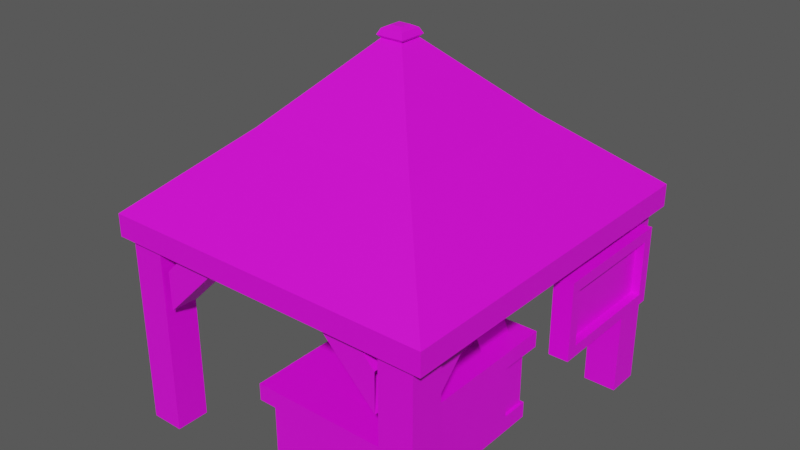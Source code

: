 # Source: Bazaar_Stall_4.blend  (saved by Blender 3.3.6; exported with 4.5.12 LTS)
import bpy
from mathutils import Matrix  # noqa: F401  (used for matrix-valued properties, if any)

bpy.ops.wm.read_factory_settings(use_empty=True)
scene = bpy.context.scene
scene.name = 'Scene'

# ---- images (referenced by path relative to the original .blend; pixels are not part of the script)
import os
ASSET_DIR = os.environ.get("B2B_ASSET_DIR", "")  # directory of the original .blend (textures are referenced by path, not embedded)
HERE = os.path.dirname(os.path.abspath(__file__))  # packed textures are extracted next to this script under _unpacked/

def load_image(name, relpath, width, height, colorspace="sRGB"):
    """Load a texture the original file referenced (path relative to the .blend, or extracted next to this script)."""
    p = next((c for c in (os.path.join(HERE, relpath), os.path.join(ASSET_DIR, relpath)) if relpath and os.path.exists(c)), "")
    if p:
        img = bpy.data.images.load(p, check_existing=True)
        img.name = name
    else:  # same state as the original file: an image datablock whose file is absent (Cycles renders it pink)
        img = bpy.data.images.new(name, width, height)
        img.source = "FILE"
        img.filepath = "//" + (relpath or name)
    img.colorspace_settings.name = colorspace
    return img
img_txr_3d_bazaartent3_png_002 = load_image('Txr_3D_BazaarTent3.png.002', 'Txr_3D_BazaarTent3.png', 1024, 1024, 'sRGB')

# ---- materials (node trees are filled in below, after node groups)
mat_bazaarstall4 = bpy.data.materials.new('BazaarStall4')

# ---- material node trees
mat_bazaarstall4.use_nodes = True; mat_bazaarstall4.node_tree.nodes.clear()
_N = mat_bazaarstall4.node_tree.nodes; _L = mat_bazaarstall4.node_tree.links
n0 = _N.new('ShaderNodeBsdfPrincipled'); n0.name = 'Principled BSDF'; n0.location = (10, 300)
n0.distribution = 'GGX'
n0.subsurface_method = 'RANDOM_WALK_SKIN'
n0.inputs[3].default_value = 1.45
n0.inputs[27].default_value = (0.0, 0.0, 0.0, 1.0)
n0.inputs[28].default_value = 1.0
n1 = _N.new('ShaderNodeOutputMaterial'); n1.name = 'Material Output'; n1.location = (300, 300)
n2 = _N.new('ShaderNodeTexImage'); n2.name = 'Image Texture'; n2.location = (-280, 280)
n2.image = img_txr_3d_bazaartent3_png_002
n2.interpolation = 'Closest'
_L.new(n0.outputs[0], n1.inputs[0])
_L.new(n2.outputs[0], n0.inputs[0])
_L.new(n2.outputs[1], n0.inputs[4])
n1.is_active_output = True

# ---- world
world_world_001 = bpy.data.worlds.new('World.001'); scene.world = world_world_001
world_world_001.use_nodes = True; world_world_001.node_tree.nodes.clear()
_N = world_world_001.node_tree.nodes; _L = world_world_001.node_tree.links
n0 = _N.new('ShaderNodeBackground'); n0.name = 'Background'; n0.location = (10, 300)
n0.inputs[0].default_value = (0.08001, 0.08001, 0.08001, 1.0)
n1 = _N.new('ShaderNodeOutputWorld'); n1.name = 'World Output'; n1.location = (300, 300)
_L.new(n0.outputs[0], n1.inputs[0])
n1.is_active_output = True
world_world_001.use_sun_shadow = False
world_world_001.sun_shadow_jitter_overblur = 0.0

# ---- meshes
me_bazaarstall4 = bpy.data.meshes.new('BazaarStall4')
me_bazaarstall4.from_pydata([(0.0, -1.882, 2.235), (1.765, -1.882, 2.235), (1.765, 0.0, 2.235), (0.0, -0.1176, 3.794), (0.0, -1.882, 2.0), (1.765, -1.882, 2.0), (1.765, 0.0, 2.0), (0.5, 0.0, 3.404), (0.8824, 0.0, 3.015), (1.324, 0.0, 2.625), (1.324, -1.412, 2.625), (0.8824, -0.9412, 3.015), (0.5, -0.5294, 3.404), (0.0, -0.5294, 3.404), (0.0, -0.9412, 3.015), (0.0, -1.412, 2.625), (-1.765, -1.882, 2.235), (-1.765, 0.0, 2.235), (-0.1176, -0.1176, 3.794), (-1.765, -1.882, 2.0), (-1.765, 0.0, 2.0), (-0.5, 0.0, 3.404), (-0.8824, 0.0, 3.015), (-1.324, 0.0, 2.625), (-1.324, -1.412, 2.625), (-0.8824, -0.9412, 3.015), (-0.5, -0.5294, 3.404), (0.0, 1.882, 2.235), (1.765, 1.882, 2.235), (0.1176, 0.1176, 3.794), (0.0, 1.882, 2.0), (1.765, 1.882, 2.0), (1.324, 1.412, 2.625), (0.8824, 0.9412, 3.015), (0.5, 0.5294, 3.404), (0.0, 0.5294, 3.404), (0.0, 0.9412, 3.015), (0.0, 1.412, 2.625), (-1.765, 1.882, 2.235), (-0.1176, 0.1176, 3.794), (-1.765, 1.882, 2.0), (-1.324, 1.412, 2.625), (-0.8824, 0.9412, 3.015), (-0.5, 0.5294, 3.404), (0.1176, -0.1176, 3.794), (0.1176, 0.0, 3.794), (0.0, -0.1471, 3.824), (0.1471, -0.1471, 3.824), (0.1471, 0.0, 3.824), (0.0, -0.1176, 3.882), (0.1176, -0.1176, 3.882), (0.1176, 0.0, 3.882), (0.0, 0.0, 3.912), (0.0, -0.05882, 3.912), (0.05882, -0.05882, 3.912), (0.05882, 0.0, 3.912), (-0.1176, 0.0, 3.794), (-0.1471, -0.1471, 3.824), (-0.1471, 0.0, 3.824), (-0.1176, -0.1176, 3.882), (-0.1176, 0.0, 3.882), (-0.05882, -0.05882, 3.912), (-0.05882, 0.0, 3.912), (0.0, 0.1176, 3.794), (0.0, 0.1471, 3.824), (0.1471, 0.1471, 3.824), (0.0, 0.1176, 3.882), (0.1176, 0.1176, 3.882), (0.0, 0.05882, 3.912), (0.05882, 0.05882, 3.912), (-0.1471, 0.1471, 3.824), (-0.1176, 0.1176, 3.882), (-0.05882, 0.05882, 3.912), (1.618, 1.324, 2.0), (1.618, 1.324, 1.794), (1.618, 1.471, 2.0), (1.618, 1.471, 1.794), (0.7795, -0.05882, 1.565), (1.029, -0.05882, 1.0), (0.7795, 0.3824, 1.565), (1.029, 0.3824, 1.0), (1.559, -1.471, 1.781), (1.559, -1.471, 1.365), (1.265, -1.47, 1.782), (1.265, -1.47, 1.367), (1.559, -1.47, 1.782), (1.559, -1.105, 2.147), (1.559, -0.6894, 2.147), (1.265, -1.105, 2.147), (1.265, -0.6893, 2.147), (-1.559, -1.471, 1.781), (-1.559, -1.471, 1.365), (-1.265, -1.47, 1.782), (-1.265, -1.47, 1.367), (-1.559, -1.47, 1.782), (-1.559, -1.105, 2.147), (-1.559, -0.6894, 2.147), (-1.265, -1.105, 2.147), (-1.265, -0.6893, 2.147), (1.559, 1.471, 1.781), (1.559, 1.471, 1.365), (1.265, 1.47, 1.782), (1.265, 1.47, 1.367), (1.559, 1.47, 1.782), (1.559, 1.105, 2.147), (1.559, 0.6894, 2.147), (1.265, 1.105, 2.147), (1.265, 0.6893, 2.147), (-1.559, 1.471, 1.781), (-1.559, 1.471, 1.365), (-1.265, 1.47, 1.782), (-1.265, 1.47, 1.367), (-1.559, 1.47, 1.782), (-1.559, 1.105, 2.147), (-1.559, 0.6894, 2.147), (-1.265, 1.105, 2.147), (-1.265, 0.6893, 2.147), (1.236, -1.5, 1.781), (1.236, -1.5, 1.365), (1.235, -1.794, 1.782), (1.235, -1.794, 1.367), (1.235, -1.5, 1.782), (0.8707, -1.5, 2.147), (0.4547, -1.5, 2.147), (0.8706, -1.794, 2.147), (0.4547, -1.794, 2.147), (-1.236, -1.5, 1.781), (-1.236, -1.5, 1.365), (-1.235, -1.794, 1.782), (-1.235, -1.794, 1.367), (-1.235, -1.5, 1.782), (-0.8707, -1.5, 2.147), (-0.4547, -1.5, 2.147), (-0.8706, -1.794, 2.147), (-0.4547, -1.794, 2.147), (1.236, 1.5, 1.781), (1.236, 1.5, 1.365), (1.235, 1.794, 1.782), (1.235, 1.794, 1.367), (1.235, 1.5, 1.782), (0.8707, 1.5, 2.147), (0.4547, 1.5, 2.147), (0.8706, 1.794, 2.147), (0.4547, 1.794, 2.147), (-1.236, 1.5, 1.781), (-1.236, 1.5, 1.365), (-1.235, 1.794, 1.782), (-1.235, 1.794, 1.367), (-1.235, 1.5, 1.782), (-0.8707, 1.5, 2.147), (-0.4547, 1.5, 2.147), (-0.8706, 1.794, 2.147), (-0.4547, 1.794, 2.147), (1.294, -1.824, 0.0), (1.647, -1.824, 0.0), (1.294, -1.471, 0.0), (1.647, -1.471, 0.0), (1.294, -1.824, 2.147), (1.647, -1.824, 2.147), (1.294, -1.471, 2.147), (1.647, -1.471, 2.147), (-1.294, -1.824, 0.0), (-1.647, -1.824, 0.0), (-1.294, -1.471, 0.0), (-1.647, -1.471, 0.0), (-1.294, -1.824, 2.147), (-1.647, -1.824, 2.147), (-1.294, -1.471, 2.147), (-1.647, -1.471, 2.147), (1.294, 1.824, 0.0), (1.647, 1.824, 0.0), (1.294, 1.471, 0.0), (1.647, 1.471, 0.0), (1.294, 1.824, 2.147), (1.647, 1.824, 2.147), (1.294, 1.471, 2.147), (1.647, 1.471, 2.147), (-1.294, 1.824, 0.0), (-1.647, 1.824, 0.0), (-1.294, 1.471, 0.0), (-1.647, 1.471, 0.0), (-1.294, 1.824, 2.147), (-1.647, 1.824, 2.147), (-1.294, 1.471, 2.147), (-1.647, 1.471, 2.147), (1.618, 0.4706, 2.0), (1.618, 0.4706, 1.794), (1.618, 0.6176, 2.0), (1.618, 0.6176, 1.794), (1.676, 0.3824, 1.735), (1.676, 0.3824, 1.147), (1.676, 1.559, 1.735), (1.676, 1.559, 1.147), (1.559, 0.2647, 1.441), (1.559, 0.2647, 1.029), (1.559, 0.9706, 1.441), (1.559, 0.9706, 1.029), (1.765, 0.3824, 1.441), (1.765, 0.3824, 1.147), (1.676, 0.3824, 1.441), (1.765, 0.9706, 1.147), (1.765, 0.2647, 1.441), (1.765, 0.2647, 1.029), (1.765, 0.9706, 1.029), (1.676, 0.9706, 1.147), (1.559, 0.2647, 1.853), (1.559, 0.9706, 1.853), (1.765, 0.3824, 1.735), (1.765, 0.9706, 1.735), (1.765, 0.2647, 1.853), (1.765, 0.9706, 1.853), (1.676, 0.9706, 1.735), (1.559, 1.676, 1.441), (1.559, 1.676, 1.029), (1.765, 1.559, 1.441), (1.765, 1.559, 1.147), (1.676, 1.559, 1.441), (1.765, 1.676, 1.441), (1.765, 1.676, 1.029), (1.559, 1.676, 1.853), (1.765, 1.559, 1.735), (1.765, 1.676, 1.853), (0.5124, -1.206, 1.949), (0.9118, -1.206, 1.0), (0.5124, -1.788e-07, 1.949), (0.9118, -1.937e-07, 1.0), (0.5294, -1.676, 0.1765), (1.118, -1.618, 0.1765), (1.176, -0.5882, 0.1765), (0.5294, -1.676, 0.0), (1.176, -1.676, 0.0), (1.176, -0.5882, 0.0), (0.5294, -1.618, 0.1765), (1.176, -1.676, 0.1765), (1.118, -0.5882, 0.1765), (-0.05882, -1.618, 0.1765), (-0.1176, -0.5882, 0.1765), (-0.1176, -1.676, 0.0), (-0.1176, -0.5882, 0.0), (-0.1176, -1.676, 0.1765), (-0.05882, -0.5882, 0.1765), (0.5294, 0.5, 0.1765), (1.118, 0.4412, 0.1765), (0.5294, 0.5, 0.0), (1.176, 0.5, 0.0), (0.5294, 0.4412, 0.1765), (1.176, 0.5, 0.1765), (-0.05882, 0.4412, 0.1765), (-0.1176, 0.5, 0.0), (-0.1176, 0.5, 0.1765), (0.5294, -1.647, 0.8235), (1.147, -1.647, 0.8235), (1.147, -0.5882, 0.8235), (0.5294, -1.647, 0.1765), (1.147, -1.647, 0.1765), (1.147, -0.5882, 0.1765), (-0.08824, -1.647, 0.8235), (-0.08824, -0.5882, 0.8235), (-0.08824, -1.647, 0.1765), (-0.08824, -0.5882, 0.1765), (0.5294, 0.4706, 0.8235), (1.147, 0.4706, 0.8235), (0.5294, 0.4706, 0.1765), (1.147, 0.4706, 0.1765), (-0.08824, 0.4706, 0.8235), (-0.08824, 0.4706, 0.1765), (0.5294, -1.735, 1.0), (1.235, -1.735, 1.0), (0.5294, -0.5882, 1.0), (1.235, -0.5882, 1.0), (0.5294, -1.735, 0.8235), (1.235, -1.735, 0.8235), (1.235, -0.5882, 0.8235), (-0.1765, -1.735, 1.0), (-0.1765, -0.5882, 1.0), (-0.1765, -1.735, 0.8235), (-0.1765, -0.5882, 0.8235), (0.5294, 0.5588, 1.0), (1.235, 0.5588, 1.0), (0.5294, 0.5588, 0.8235), (1.235, 0.5588, 0.8235), (-0.1765, 0.5588, 1.0), (-0.1765, 0.5588, 0.8235), (-0.1765, -1.353, 1.003), (1.24, -1.353, 1.003), (-0.1765, 0.08824, 1.003), (1.24, 0.08824, 1.003), (1.24, -1.353, 0.2093), (1.24, 0.08824, 0.2093)], [], [(13, 12, 44, 3), (12, 7, 45, 44), (1, 0, 4, 5), (2, 1, 5, 6), (1, 2, 9, 10), (10, 9, 8, 11), (11, 8, 7, 12), (0, 1, 10, 15), (15, 10, 11, 14), (14, 11, 12, 13), (13, 3, 18, 26), (26, 18, 56, 21), (16, 19, 4, 0), (17, 20, 19, 16), (16, 24, 23, 17), (24, 25, 22, 23), (25, 26, 21, 22), (0, 15, 24, 16), (15, 14, 25, 24), (14, 13, 26, 25), (35, 63, 29, 34), (34, 29, 45, 7), (28, 31, 30, 27), (2, 6, 31, 28), (28, 32, 9, 2), (32, 33, 8, 9), (33, 34, 7, 8), (27, 37, 32, 28), (37, 36, 33, 32), (36, 35, 34, 33), (35, 43, 39, 63), (43, 21, 56, 39), (38, 27, 30, 40), (17, 38, 40, 20), (38, 17, 23, 41), (41, 23, 22, 42), (42, 22, 21, 43), (27, 38, 41, 37), (37, 41, 42, 36), (36, 42, 43, 35), (47, 48, 51, 50), (44, 45, 48, 47), (3, 44, 47, 46), (46, 47, 50, 49), (53, 54, 55, 52), (49, 50, 54, 53), (50, 51, 55, 54), (57, 59, 60, 58), (18, 57, 58, 56), (3, 46, 57, 18), (46, 49, 59, 57), (53, 52, 62, 61), (49, 53, 61, 59), (59, 61, 62, 60), (65, 67, 51, 48), (29, 65, 48, 45), (63, 64, 65, 29), (64, 66, 67, 65), (68, 52, 55, 69), (66, 68, 69, 67), (67, 69, 55, 51), (70, 58, 60, 71), (39, 56, 58, 70), (63, 39, 70, 64), (64, 70, 71, 66), (68, 72, 62, 52), (66, 71, 72, 68), (71, 60, 62, 72), (73, 74, 76, 75), (77, 78, 80, 79), (81, 82, 87, 86, 85), (84, 83, 88, 89), (82, 84, 89, 87), (83, 85, 86, 88), (90, 94, 95, 96, 91), (93, 98, 97, 92), (91, 96, 98, 93), (92, 97, 95, 94), (99, 103, 104, 105, 100), (102, 107, 106, 101), (100, 105, 107, 102), (101, 106, 104, 103), (108, 109, 114, 113, 112), (111, 110, 115, 116), (109, 111, 116, 114), (110, 112, 113, 115), (117, 118, 123, 122, 121), (120, 119, 124, 125), (118, 120, 125, 123), (119, 121, 122, 124), (126, 130, 131, 132, 127), (129, 134, 133, 128), (127, 132, 134, 129), (128, 133, 131, 130), (135, 139, 140, 141, 136), (138, 143, 142, 137), (136, 141, 143, 138), (137, 142, 140, 139), (144, 145, 150, 149, 148), (147, 146, 151, 152), (145, 147, 152, 150), (146, 148, 149, 151), (154, 156, 160, 158), (155, 153, 157, 159), (156, 155, 159, 160), (153, 154, 158, 157), (162, 166, 168, 164), (163, 167, 165, 161), (164, 168, 167, 163), (161, 165, 166, 162), (170, 174, 176, 172), (171, 175, 173, 169), (172, 176, 175, 171), (169, 173, 174, 170), (178, 180, 184, 182), (179, 177, 181, 183), (180, 179, 183, 184), (177, 178, 182, 181), (185, 186, 188, 187), (189, 190, 192, 191), (193, 195, 196, 194), (193, 194, 202, 201), (194, 196, 203, 202), (197, 198, 190, 199), (198, 197, 201, 202), (200, 198, 202, 203), (198, 200, 204, 190), (193, 205, 206, 195), (193, 201, 209, 205), (205, 209, 210, 206), (197, 199, 189, 207), (207, 209, 201, 197), (208, 210, 209, 207), (207, 189, 211, 208), (212, 213, 196, 195), (212, 217, 218, 213), (213, 218, 203, 196), (214, 216, 192, 215), (215, 218, 217, 214), (200, 203, 218, 215), (215, 192, 204, 200), (212, 195, 206, 219), (212, 219, 221, 217), (219, 206, 210, 221), (214, 220, 191, 216), (220, 214, 217, 221), (208, 220, 221, 210), (220, 208, 211, 191), (222, 223, 225, 224), (226, 229, 230, 233), (233, 230, 231, 228), (232, 226, 233, 227), (227, 233, 228, 234), (226, 239, 237, 229), (239, 236, 238, 237), (232, 235, 239, 226), (235, 240, 236, 239), (241, 246, 244, 243), (246, 228, 231, 244), (245, 242, 246, 241), (242, 234, 228, 246), (241, 243, 248, 249), (249, 248, 238, 236), (245, 241, 249, 247), (247, 249, 236, 240), (250, 253, 254, 251), (251, 254, 255, 252), (250, 256, 258, 253), (256, 257, 259, 258), (260, 261, 263, 262), (261, 252, 255, 263), (260, 262, 265, 264), (264, 265, 259, 257), (266, 267, 269, 268), (266, 270, 271, 267), (267, 271, 272, 269), (266, 268, 274, 273), (266, 273, 275, 270), (273, 274, 276, 275), (277, 268, 269, 278), (277, 278, 280, 279), (278, 269, 272, 280), (277, 281, 274, 268), (277, 279, 282, 281), (281, 282, 276, 274), (283, 284, 286, 285), (286, 284, 287, 288)])
_uv = me_bazaarstall4.uv_layers.new(name='UVMap')
_uv.uv.foreach_set('vector', [0.375, 0.9727, 0.3945, 0.9102, 0.4492, 0.9805, 0.4453, 0.9961, 0.3945, 0.9102, 0.4648, 0.9102, 0.4648, 0.9805, 0.4492, 0.9805, 0.2148, 0.6758, 0.1484, 0.9023, 0.1172, 0.8906, 0.1875, 0.668, 0.4648, 0.6797, 0.2148, 0.6758, 0.2148, 0.6445, 0.4648, 0.6484, 0.2148, 0.6758, 0.4648, 0.6797, 0.4648, 0.7578, 0.2773, 0.7578, 0.2773, 0.7578, 0.4648, 0.7578, 0.4648, 0.8359, 0.3398, 0.8359, 0.3398, 0.8359, 0.4648, 0.8359, 0.4648, 0.9102, 0.3945, 0.9102, 0.1484, 0.9023, 0.2148, 0.6758, 0.2773, 0.7578, 0.2266, 0.9258, 0.2266, 0.9258, 0.2773, 0.7578, 0.3398, 0.8359, 0.3008, 0.9492, 0.3008, 0.9492, 0.3398, 0.8359, 0.3945, 0.9102, 0.375, 0.9727, 0.375, 0.9727, 0.4453, 0.9961, 0.4492, 0.9805, 0.3945, 0.9102, 0.3945, 0.9102, 0.4492, 0.9805, 0.4648, 0.9805, 0.4648, 0.9102, 0.2148, 0.6758, 0.1875, 0.668, 0.1172, 0.8906, 0.1484, 0.9023, 0.4648, 0.6797, 0.4648, 0.6484, 0.2148, 0.6445, 0.2148, 0.6758, 0.2148, 0.6758, 0.2773, 0.7578, 0.4648, 0.7578, 0.4648, 0.6797, 0.2773, 0.7578, 0.3398, 0.8359, 0.4648, 0.8359, 0.4648, 0.7578, 0.3398, 0.8359, 0.3945, 0.9102, 0.4648, 0.9102, 0.4648, 0.8359, 0.1484, 0.9023, 0.2266, 0.9258, 0.2773, 0.7578, 0.2148, 0.6758, 0.2266, 0.9258, 0.3008, 0.9492, 0.3398, 0.8359, 0.2773, 0.7578, 0.3008, 0.9492, 0.375, 0.9727, 0.3945, 0.9102, 0.3398, 0.8359, 0.375, 0.9727, 0.4453, 0.9961, 0.4492, 0.9805, 0.3945, 0.9102, 0.3945, 0.9102, 0.4492, 0.9805, 0.4648, 0.9805, 0.4648, 0.9102, 0.2148, 0.6758, 0.1875, 0.668, 0.1172, 0.8906, 0.1484, 0.9023, 0.4648, 0.6797, 0.4648, 0.6484, 0.2148, 0.6445, 0.2148, 0.6758, 0.2148, 0.6758, 0.2773, 0.7578, 0.4648, 0.7578, 0.4648, 0.6797, 0.2773, 0.7578, 0.3398, 0.8359, 0.4648, 0.8359, 0.4648, 0.7578, 0.3398, 0.8359, 0.3945, 0.9102, 0.4648, 0.9102, 0.4648, 0.8359, 0.1484, 0.9023, 0.2266, 0.9258, 0.2773, 0.7578, 0.2148, 0.6758, 0.2266, 0.9258, 0.3008, 0.9492, 0.3398, 0.8359, 0.2773, 0.7578, 0.3008, 0.9492, 0.375, 0.9727, 0.3945, 0.9102, 0.3398, 0.8359, 0.375, 0.9727, 0.3945, 0.9102, 0.4492, 0.9805, 0.4453, 0.9961, 0.3945, 0.9102, 0.4648, 0.9102, 0.4648, 0.9805, 0.4492, 0.9805, 0.2148, 0.6758, 0.1484, 0.9023, 0.1172, 0.8906, 0.1875, 0.668, 0.4648, 0.6797, 0.2148, 0.6758, 0.2148, 0.6445, 0.4648, 0.6484, 0.2148, 0.6758, 0.4648, 0.6797, 0.4648, 0.7578, 0.2773, 0.7578, 0.2773, 0.7578, 0.4648, 0.7578, 0.4648, 0.8359, 0.3398, 0.8359, 0.3398, 0.8359, 0.4648, 0.8359, 0.4648, 0.9102, 0.3945, 0.9102, 0.1484, 0.9023, 0.2148, 0.6758, 0.2773, 0.7578, 0.2266, 0.9258, 0.2266, 0.9258, 0.2773, 0.7578, 0.3398, 0.8359, 0.3008, 0.9492, 0.3008, 0.9492, 0.3398, 0.8359, 0.3945, 0.9102, 0.375, 0.9727, 0.1055, 0.9648, 0.125, 0.9648, 0.125, 0.9766, 0.1094, 0.9766, 0.1094, 0.9609, 0.125, 0.9609, 0.125, 0.9648, 0.1055, 0.9648, 0.09375, 0.9922, 0.09375, 0.9766, 0.09766, 0.9727, 0.09766, 0.9922, 0.09766, 0.9922, 0.09766, 0.9727, 0.1094, 0.9766, 0.1094, 0.9922, 0.1172, 0.9922, 0.1172, 0.9844, 0.125, 0.9844, 0.125, 0.9922, 0.1094, 0.9922, 0.1094, 0.9766, 0.1172, 0.9844, 0.1172, 0.9922, 0.1094, 0.9766, 0.125, 0.9766, 0.125, 0.9844, 0.1172, 0.9844, 0.1055, 0.9648, 0.1094, 0.9766, 0.125, 0.9766, 0.125, 0.9648, 0.1094, 0.9609, 0.1055, 0.9648, 0.125, 0.9648, 0.125, 0.9609, 0.09375, 0.9922, 0.09766, 0.9922, 0.09766, 0.9727, 0.09375, 0.9766, 0.09766, 0.9922, 0.1094, 0.9922, 0.1094, 0.9766, 0.09766, 0.9727, 0.1172, 0.9922, 0.125, 0.9922, 0.125, 0.9844, 0.1172, 0.9844, 0.1094, 0.9922, 0.1172, 0.9922, 0.1172, 0.9844, 0.1094, 0.9766, 0.1094, 0.9766, 0.1172, 0.9844, 0.125, 0.9844, 0.125, 0.9766, 0.1055, 0.9648, 0.1094, 0.9766, 0.125, 0.9766, 0.125, 0.9648, 0.1094, 0.9609, 0.1055, 0.9648, 0.125, 0.9648, 0.125, 0.9609, 0.09375, 0.9922, 0.09766, 0.9922, 0.09766, 0.9727, 0.09375, 0.9766, 0.09766, 0.9922, 0.1094, 0.9922, 0.1094, 0.9766, 0.09766, 0.9727, 0.1172, 0.9922, 0.125, 0.9922, 0.125, 0.9844, 0.1172, 0.9844, 0.1094, 0.9922, 0.1172, 0.9922, 0.1172, 0.9844, 0.1094, 0.9766, 0.1094, 0.9766, 0.1172, 0.9844, 0.125, 0.9844, 0.125, 0.9766, 0.1055, 0.9648, 0.125, 0.9648, 0.125, 0.9766, 0.1094, 0.9766, 0.1094, 0.9609, 0.125, 0.9609, 0.125, 0.9648, 0.1055, 0.9648, 0.09375, 0.9922, 0.09375, 0.9766, 0.09766, 0.9727, 0.09766, 0.9922, 0.09766, 0.9922, 0.09766, 0.9727, 0.1094, 0.9766, 0.1094, 0.9922, 0.1172, 0.9922, 0.1172, 0.9844, 0.125, 0.9844, 0.125, 0.9922, 0.1094, 0.9922, 0.1094, 0.9766, 0.1172, 0.9844, 0.1172, 0.9922, 0.1094, 0.9766, 0.125, 0.9766, 0.125, 0.9844, 0.1172, 0.9844, 0.707, 0.793, 0.707, 0.7656, 0.7266, 0.7656, 0.7266, 0.793, 0.6758, 0.7383, 0.6758, 0.6523, 0.7344, 0.6523, 0.7344, 0.7383, 0.1797, 0.5156, 0.2188, 0.4766, 0.2188, 0.625, 0.1797, 0.5859, 0.1797, 0.5195, 0.1016, 0.4805, 0.1406, 0.5195, 0.1406, 0.5859, 0.1016, 0.625, 0.2188, 0.4766, 0.2578, 0.4766, 0.2578, 0.625, 0.2188, 0.625, 0.1406, 0.5195, 0.1797, 0.5195, 0.1797, 0.5859, 0.1406, 0.5859, 0.1797, 0.5156, 0.1797, 0.5195, 0.1797, 0.5859, 0.2188, 0.625, 0.2188, 0.4766, 0.1016, 0.4805, 0.1016, 0.625, 0.1406, 0.5859, 0.1406, 0.5195, 0.2188, 0.4766, 0.2188, 0.625, 0.2578, 0.625, 0.2578, 0.4766, 0.1406, 0.5195, 0.1406, 0.5859, 0.1797, 0.5859, 0.1797, 0.5195, 0.1797, 0.5156, 0.1797, 0.5195, 0.1797, 0.5859, 0.2188, 0.625, 0.2188, 0.4766, 0.1016, 0.4805, 0.1016, 0.625, 0.1406, 0.5859, 0.1406, 0.5195, 0.2188, 0.4766, 0.2188, 0.625, 0.2578, 0.625, 0.2578, 0.4766, 0.1406, 0.5195, 0.1406, 0.5859, 0.1797, 0.5859, 0.1797, 0.5195, 0.1797, 0.5156, 0.2188, 0.4766, 0.2188, 0.625, 0.1797, 0.5859, 0.1797, 0.5195, 0.1016, 0.4805, 0.1406, 0.5195, 0.1406, 0.5859, 0.1016, 0.625, 0.2188, 0.4766, 0.2578, 0.4766, 0.2578, 0.625, 0.2188, 0.625, 0.1406, 0.5195, 0.1797, 0.5195, 0.1797, 0.5859, 0.1406, 0.5859, 0.1797, 0.5156, 0.2188, 0.4766, 0.2188, 0.625, 0.1797, 0.5859, 0.1797, 0.5195, 0.1016, 0.4805, 0.1406, 0.5195, 0.1406, 0.5859, 0.1016, 0.625, 0.2188, 0.4766, 0.2578, 0.4766, 0.2578, 0.625, 0.2188, 0.625, 0.1406, 0.5195, 0.1797, 0.5195, 0.1797, 0.5859, 0.1406, 0.5859, 0.1797, 0.5156, 0.1797, 0.5195, 0.1797, 0.5859, 0.2188, 0.625, 0.2188, 0.4766, 0.1016, 0.4805, 0.1016, 0.625, 0.1406, 0.5859, 0.1406, 0.5195, 0.2188, 0.4766, 0.2188, 0.625, 0.2578, 0.625, 0.2578, 0.4766, 0.1406, 0.5195, 0.1406, 0.5859, 0.1797, 0.5859, 0.1797, 0.5195, 0.1797, 0.5156, 0.1797, 0.5195, 0.1797, 0.5859, 0.2188, 0.625, 0.2188, 0.4766, 0.1016, 0.4805, 0.1016, 0.625, 0.1406, 0.5859, 0.1406, 0.5195, 0.2188, 0.4766, 0.2188, 0.625, 0.2578, 0.625, 0.2578, 0.4766, 0.1406, 0.5195, 0.1406, 0.5859, 0.1797, 0.5859, 0.1797, 0.5195, 0.1797, 0.5156, 0.2188, 0.4766, 0.2188, 0.625, 0.1797, 0.5859, 0.1797, 0.5195, 0.1016, 0.4805, 0.1406, 0.5195, 0.1406, 0.5859, 0.1016, 0.625, 0.2188, 0.4766, 0.2578, 0.4766, 0.2578, 0.625, 0.2188, 0.625, 0.1406, 0.5195, 0.1797, 0.5195, 0.1797, 0.5859, 0.1406, 0.5859, 0.02734, 0.3398, 0.07422, 0.3398, 0.07422, 0.625, 0.02734, 0.625, 0.02734, 0.3398, 0.07422, 0.3398, 0.07422, 0.625, 0.02734, 0.625, 0.02734, 0.3398, 0.07422, 0.3398, 0.07422, 0.625, 0.02734, 0.625, 0.02734, 0.3398, 0.07422, 0.3398, 0.07422, 0.625, 0.02734, 0.625, 0.02734, 0.3398, 0.02734, 0.625, 0.07422, 0.625, 0.07422, 0.3398, 0.02734, 0.3398, 0.02734, 0.625, 0.07422, 0.625, 0.07422, 0.3398, 0.02734, 0.3398, 0.02734, 0.625, 0.07422, 0.625, 0.07422, 0.3398, 0.02734, 0.3398, 0.02734, 0.625, 0.07422, 0.625, 0.07422, 0.3398, 0.02734, 0.3398, 0.02734, 0.625, 0.07422, 0.625, 0.07422, 0.3398, 0.02734, 0.3398, 0.02734, 0.625, 0.07422, 0.625, 0.07422, 0.3398, 0.02734, 0.3398, 0.02734, 0.625, 0.07422, 0.625, 0.07422, 0.3398, 0.02734, 0.3398, 0.02734, 0.625, 0.07422, 0.625, 0.07422, 0.3398, 0.02734, 0.3398, 0.07422, 0.3398, 0.07422, 0.625, 0.02734, 0.625, 0.02734, 0.3398, 0.07422, 0.3398, 0.07422, 0.625, 0.02734, 0.625, 0.02734, 0.3398, 0.07422, 0.3398, 0.07422, 0.625, 0.02734, 0.625, 0.02734, 0.3398, 0.07422, 0.3398, 0.07422, 0.625, 0.02734, 0.625, 0.707, 0.793, 0.707, 0.7656, 0.7266, 0.7656, 0.7266, 0.793, 0.8242, 0.7891, 0.8242, 0.7109, 0.9805, 0.7109, 0.9805, 0.7891, 0.8086, 0.8672, 0.8945, 0.8672, 0.8945, 0.8125, 0.8086, 0.8125, 0.7539, 0.668, 0.8086, 0.668, 0.8086, 0.6953, 0.7539, 0.6953, 0.8086, 0.668, 0.9023, 0.668, 0.9023, 0.6953, 0.8086, 0.6953, 0.7852, 0.6406, 0.8242, 0.6406, 0.8242, 0.6523, 0.7852, 0.6523, 0.8242, 0.7109, 0.8242, 0.75, 0.8086, 0.75, 0.8086, 0.6953, 0.9023, 0.7109, 0.8242, 0.7109, 0.8086, 0.6953, 0.9023, 0.6953, 0.8242, 0.6406, 0.9023, 0.6406, 0.9023, 0.6523, 0.8242, 0.6523, 0.8086, 0.8672, 0.8086, 0.8125, 0.8945, 0.8125, 0.8945, 0.8672, 0.7539, 0.668, 0.7539, 0.6953, 0.8086, 0.6953, 0.8086, 0.668, 0.8086, 0.668, 0.8086, 0.6953, 0.9023, 0.6953, 0.9023, 0.668, 0.7852, 0.6406, 0.7852, 0.6523, 0.8242, 0.6523, 0.8242, 0.6406, 0.8242, 0.7109, 0.8086, 0.6953, 0.8086, 0.75, 0.8242, 0.75, 0.9023, 0.7109, 0.9023, 0.6953, 0.8086, 0.6953, 0.8242, 0.7109, 0.8242, 0.6406, 0.8242, 0.6523, 0.9023, 0.6523, 0.9023, 0.6406, 0.8086, 0.8672, 0.8086, 0.8125, 0.8945, 0.8125, 0.8945, 0.8672, 0.7539, 0.668, 0.7539, 0.6953, 0.8086, 0.6953, 0.8086, 0.668, 0.8086, 0.668, 0.8086, 0.6953, 0.9023, 0.6953, 0.9023, 0.668, 0.7852, 0.6406, 0.7852, 0.6523, 0.8242, 0.6523, 0.8242, 0.6406, 0.8242, 0.7109, 0.8086, 0.6953, 0.8086, 0.75, 0.8242, 0.75, 0.9023, 0.7109, 0.9023, 0.6953, 0.8086, 0.6953, 0.8242, 0.7109, 0.8242, 0.6406, 0.8242, 0.6523, 0.9023, 0.6523, 0.9023, 0.6406, 0.8086, 0.8672, 0.8945, 0.8672, 0.8945, 0.8125, 0.8086, 0.8125, 0.7539, 0.668, 0.8086, 0.668, 0.8086, 0.6953, 0.7539, 0.6953, 0.8086, 0.668, 0.9023, 0.668, 0.9023, 0.6953, 0.8086, 0.6953, 0.7852, 0.6406, 0.8242, 0.6406, 0.8242, 0.6523, 0.7852, 0.6523, 0.8242, 0.7109, 0.8242, 0.75, 0.8086, 0.75, 0.8086, 0.6953, 0.9023, 0.7109, 0.8242, 0.7109, 0.8086, 0.6953, 0.9023, 0.6953, 0.8242, 0.6406, 0.9023, 0.6406, 0.9023, 0.6523, 0.8242, 0.6523, 0.5, 0.7891, 0.5, 0.6484, 0.6602, 0.6484, 0.6602, 0.7891, 0.2188, 0.3477, 0.2188, 0.3242, 0.3047, 0.3242, 0.3047, 0.3477, 0.3047, 0.3477, 0.3047, 0.3242, 0.4492, 0.3242, 0.4492, 0.3477, 0.2188, 0.3555, 0.2188, 0.3477, 0.3047, 0.3477, 0.2969, 0.3555, 0.3125, 0.3555, 0.3047, 0.3477, 0.4492, 0.3477, 0.4492, 0.3555, 0.2188, 0.3477, 0.3047, 0.3477, 0.3047, 0.3242, 0.2188, 0.3242, 0.3047, 0.3477, 0.4492, 0.3477, 0.4492, 0.3242, 0.3047, 0.3242, 0.2188, 0.3555, 0.2969, 0.3555, 0.3047, 0.3477, 0.2188, 0.3477, 0.3125, 0.3555, 0.4492, 0.3555, 0.4492, 0.3477, 0.3047, 0.3477, 0.2188, 0.3477, 0.3047, 0.3477, 0.3047, 0.3242, 0.2188, 0.3242, 0.3047, 0.3477, 0.4492, 0.3477, 0.4492, 0.3242, 0.3047, 0.3242, 0.2188, 0.3555, 0.2969, 0.3555, 0.3047, 0.3477, 0.2188, 0.3477, 0.3125, 0.3555, 0.4492, 0.3555, 0.4492, 0.3477, 0.3047, 0.3477, 0.2188, 0.3477, 0.2188, 0.3242, 0.3047, 0.3242, 0.3047, 0.3477, 0.3047, 0.3477, 0.3047, 0.3242, 0.4492, 0.3242, 0.4492, 0.3477, 0.2188, 0.3555, 0.2188, 0.3477, 0.3047, 0.3477, 0.2969, 0.3555, 0.3125, 0.3555, 0.3047, 0.3477, 0.4492, 0.3477, 0.4492, 0.3555, 0.2266, 0.3711, 0.2266, 0.457, 0.3086, 0.457, 0.3086, 0.3711, 0.3086, 0.3711, 0.3086, 0.457, 0.4492, 0.457, 0.4492, 0.3711, 0.2266, 0.3711, 0.3086, 0.3711, 0.3086, 0.457, 0.2266, 0.457, 0.3086, 0.3711, 0.4492, 0.3711, 0.4492, 0.457, 0.3086, 0.457, 0.2266, 0.3711, 0.3086, 0.3711, 0.3086, 0.457, 0.2266, 0.457, 0.3086, 0.3711, 0.4492, 0.3711, 0.4492, 0.457, 0.3086, 0.457, 0.2266, 0.3711, 0.2266, 0.457, 0.3086, 0.457, 0.3086, 0.3711, 0.3086, 0.3711, 0.3086, 0.457, 0.4492, 0.457, 0.4492, 0.3711, 0.2969, 0.5898, 0.2969, 0.4961, 0.4492, 0.4961, 0.4492, 0.5898, 0.2969, 0.5898, 0.2734, 0.5898, 0.2734, 0.4961, 0.2969, 0.4961, 0.2969, 0.4961, 0.2969, 0.4727, 0.4492, 0.4727, 0.4492, 0.4961, 0.2969, 0.5898, 0.4492, 0.5898, 0.4492, 0.4961, 0.2969, 0.4961, 0.2969, 0.5898, 0.2969, 0.4961, 0.2734, 0.4961, 0.2734, 0.5898, 0.2969, 0.4961, 0.4492, 0.4961, 0.4492, 0.4727, 0.2969, 0.4727, 0.2969, 0.5898, 0.4492, 0.5898, 0.4492, 0.4961, 0.2969, 0.4961, 0.2969, 0.5898, 0.2969, 0.4961, 0.2734, 0.4961, 0.2734, 0.5898, 0.2969, 0.4961, 0.4492, 0.4961, 0.4492, 0.4727, 0.2969, 0.4727, 0.2969, 0.5898, 0.2969, 0.4961, 0.4492, 0.4961, 0.4492, 0.5898, 0.2969, 0.5898, 0.2734, 0.5898, 0.2734, 0.4961, 0.2969, 0.4961, 0.2969, 0.4961, 0.2969, 0.4727, 0.4492, 0.4727, 0.4492, 0.4961, 0.6914, 0.6172, 0.6914, 0.4297, 0.5, 0.4297, 0.5, 0.6172, 0.5, 0.4297, 0.6914, 0.4297, 0.6914, 0.3242, 0.5, 0.3242])
me_bazaarstall4.materials.append(mat_bazaarstall4)
me_bazaarstall4.update()

# ---- objects
ob_bazaarstall4 = bpy.data.objects.new('BazaarStall4', me_bazaarstall4)

# ---- transforms, parenting, visibility, modifiers, constraints
ob_bazaarstall4.location = (0.0, 0.0, 0.0)

# ---- collection membership
scene.collection.objects.link(ob_bazaarstall4)

# ---- scene / render settings (as saved in the file)
scene.frame_start = 1; scene.frame_end = 250; scene.frame_set(59)
scene.render.engine = 'CYCLES'
scene.render.film_transparent = True
scene.cycles.samples = 256
scene.cycles.sampling_pattern = 'TABULATED_SOBOL'
scene.cycles.use_light_tree = False
scene.cycles.film_transparent_glass = True
scene.cycles.film_transparent_roughness = 0.67
scene.view_settings.view_transform = 'Filmic'
bpy.context.view_layer.update()

# ---- added for rendering (the .blend has no active camera and no usable light): camera, sun
cam_auto = bpy.data.cameras.new('AutoCamera')
cam_auto.lens = 50.0
cam_auto.sensor_width = 36.0
cam_auto.clip_end = 1000.0
ob_auto_camera = bpy.data.objects.new('AutoCamera', cam_auto)
scene.collection.objects.link(ob_auto_camera)
ob_auto_camera.location = (5.99126, -7.18951, 6.74889)
ob_auto_camera.rotation_euler = (1.09748, -7.21219e-08, 0.694738)
scene.camera = ob_auto_camera
light_auto_sun = bpy.data.lights.new('AutoSun', 'SUN')
light_auto_sun.energy = 3.0
light_auto_sun.angle = 0.0523599
ob_auto_sun = bpy.data.objects.new('AutoSun', light_auto_sun)
scene.collection.objects.link(ob_auto_sun)
ob_auto_sun.rotation_euler = (0.872665, 0.174533, 0.523599)
bpy.context.view_layer.update()
